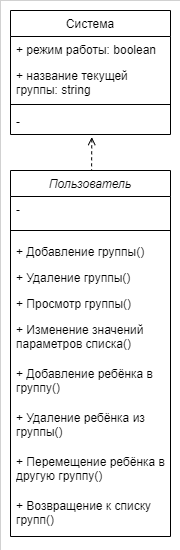

The diagram above was exported from draw.io. Its source (the exported page's mxGraphModel, read from the mxfile embedded in the PNG):
<mxGraphModel dx="1018" dy="578" grid="1" gridSize="10" guides="1" tooltips="1" connect="1" arrows="1" fold="1" page="1" pageScale="1" pageWidth="827" pageHeight="1169" math="0" shadow="0">
  <root>
    <mxCell id="WIyWlLk6GJQsqaUBKTNV-0" />
    <mxCell id="WIyWlLk6GJQsqaUBKTNV-1" parent="WIyWlLk6GJQsqaUBKTNV-0" />
    <mxCell id="NLHqFXLU9-_HuBk6a_Hh-1" value="" style="rounded=0;whiteSpace=wrap;html=1;strokeWidth=0;" vertex="1" parent="WIyWlLk6GJQsqaUBKTNV-1">
      <mxGeometry x="230" y="110" width="180" height="550" as="geometry" />
    </mxCell>
    <mxCell id="zkfFHV4jXpPFQw0GAbJ--0" value="Пользователь" style="swimlane;fontStyle=2;align=center;verticalAlign=top;childLayout=stackLayout;horizontal=1;startSize=26;horizontalStack=0;resizeParent=1;resizeLast=0;collapsible=1;marginBottom=0;rounded=0;shadow=0;strokeWidth=1;" parent="WIyWlLk6GJQsqaUBKTNV-1" vertex="1">
      <mxGeometry x="240" y="280" width="160" height="366" as="geometry">
        <mxRectangle x="220" y="120" width="160" height="26" as="alternateBounds" />
      </mxGeometry>
    </mxCell>
    <mxCell id="zkfFHV4jXpPFQw0GAbJ--2" value="-" style="text;align=left;verticalAlign=top;spacingLeft=4;spacingRight=4;overflow=hidden;rotatable=0;points=[[0,0.5],[1,0.5]];portConstraint=eastwest;rounded=0;shadow=0;html=0;" parent="zkfFHV4jXpPFQw0GAbJ--0" vertex="1">
      <mxGeometry y="26" width="160" height="26" as="geometry" />
    </mxCell>
    <mxCell id="zkfFHV4jXpPFQw0GAbJ--4" value="" style="line;html=1;strokeWidth=1;align=left;verticalAlign=top;spacingTop=-1;spacingLeft=3;spacingRight=3;rotatable=0;labelPosition=right;points=[];portConstraint=eastwest;" parent="zkfFHV4jXpPFQw0GAbJ--0" vertex="1">
      <mxGeometry y="52" width="160" height="16" as="geometry" />
    </mxCell>
    <mxCell id="zkfFHV4jXpPFQw0GAbJ--5" value="+ Добавление группы()&#10;" style="text;align=left;verticalAlign=top;spacingLeft=4;spacingRight=4;overflow=hidden;rotatable=0;points=[[0,0.5],[1,0.5]];portConstraint=eastwest;" parent="zkfFHV4jXpPFQw0GAbJ--0" vertex="1">
      <mxGeometry y="68" width="160" height="26" as="geometry" />
    </mxCell>
    <mxCell id="_diuLTSdxPUrtMKLNfbI-2" value="+ Удаление группы()&#10;" style="text;align=left;verticalAlign=top;spacingLeft=4;spacingRight=4;overflow=hidden;rotatable=0;points=[[0,0.5],[1,0.5]];portConstraint=eastwest;" parent="zkfFHV4jXpPFQw0GAbJ--0" vertex="1">
      <mxGeometry y="94" width="160" height="26" as="geometry" />
    </mxCell>
    <mxCell id="_diuLTSdxPUrtMKLNfbI-3" value="+ Просмотр группы()&#10;" style="text;align=left;verticalAlign=top;spacingLeft=4;spacingRight=4;overflow=hidden;rotatable=0;points=[[0,0.5],[1,0.5]];portConstraint=eastwest;" parent="zkfFHV4jXpPFQw0GAbJ--0" vertex="1">
      <mxGeometry y="120" width="160" height="26" as="geometry" />
    </mxCell>
    <mxCell id="_diuLTSdxPUrtMKLNfbI-4" value="+ Изменение значений параметров списка()&#10;" style="text;align=left;verticalAlign=top;spacingLeft=4;spacingRight=4;overflow=hidden;rotatable=0;points=[[0,0.5],[1,0.5]];portConstraint=eastwest;whiteSpace=wrap;" parent="zkfFHV4jXpPFQw0GAbJ--0" vertex="1">
      <mxGeometry y="146" width="160" height="44" as="geometry" />
    </mxCell>
    <mxCell id="_diuLTSdxPUrtMKLNfbI-5" value="+ Добавление ребёнка в группу()&#10;" style="text;align=left;verticalAlign=top;spacingLeft=4;spacingRight=4;overflow=hidden;rotatable=0;points=[[0,0.5],[1,0.5]];portConstraint=eastwest;whiteSpace=wrap;" parent="zkfFHV4jXpPFQw0GAbJ--0" vertex="1">
      <mxGeometry y="190" width="160" height="44" as="geometry" />
    </mxCell>
    <mxCell id="_diuLTSdxPUrtMKLNfbI-6" value="+ Удаление ребёнка из группы()&#10;" style="text;align=left;verticalAlign=top;spacingLeft=4;spacingRight=4;overflow=hidden;rotatable=0;points=[[0,0.5],[1,0.5]];portConstraint=eastwest;whiteSpace=wrap;" parent="zkfFHV4jXpPFQw0GAbJ--0" vertex="1">
      <mxGeometry y="234" width="160" height="44" as="geometry" />
    </mxCell>
    <mxCell id="_diuLTSdxPUrtMKLNfbI-7" value="+ Перемещение ребёнка в другую группу()&#10;" style="text;align=left;verticalAlign=top;spacingLeft=4;spacingRight=4;overflow=hidden;rotatable=0;points=[[0,0.5],[1,0.5]];portConstraint=eastwest;whiteSpace=wrap;" parent="zkfFHV4jXpPFQw0GAbJ--0" vertex="1">
      <mxGeometry y="278" width="160" height="44" as="geometry" />
    </mxCell>
    <mxCell id="_diuLTSdxPUrtMKLNfbI-8" value="+ Возвращение к списку групп()&#10;" style="text;align=left;verticalAlign=top;spacingLeft=4;spacingRight=4;overflow=hidden;rotatable=0;points=[[0,0.5],[1,0.5]];portConstraint=eastwest;whiteSpace=wrap;" parent="zkfFHV4jXpPFQw0GAbJ--0" vertex="1">
      <mxGeometry y="322" width="160" height="44" as="geometry" />
    </mxCell>
    <mxCell id="zkfFHV4jXpPFQw0GAbJ--17" value="Система" style="swimlane;fontStyle=0;align=center;verticalAlign=top;childLayout=stackLayout;horizontal=1;startSize=26;horizontalStack=0;resizeParent=1;resizeLast=0;collapsible=1;marginBottom=0;rounded=0;shadow=0;strokeWidth=1;" parent="WIyWlLk6GJQsqaUBKTNV-1" vertex="1">
      <mxGeometry x="240" y="120" width="160" height="124" as="geometry">
        <mxRectangle x="550" y="140" width="160" height="26" as="alternateBounds" />
      </mxGeometry>
    </mxCell>
    <mxCell id="zkfFHV4jXpPFQw0GAbJ--18" value="+ режим работы: boolean" style="text;align=left;verticalAlign=top;spacingLeft=4;spacingRight=4;overflow=hidden;rotatable=0;points=[[0,0.5],[1,0.5]];portConstraint=eastwest;" parent="zkfFHV4jXpPFQw0GAbJ--17" vertex="1">
      <mxGeometry y="26" width="160" height="26" as="geometry" />
    </mxCell>
    <mxCell id="zkfFHV4jXpPFQw0GAbJ--19" value="+ название текущей группы: string" style="text;align=left;verticalAlign=top;spacingLeft=4;spacingRight=4;overflow=hidden;rotatable=0;points=[[0,0.5],[1,0.5]];portConstraint=eastwest;rounded=0;shadow=0;html=0;whiteSpace=wrap;" parent="zkfFHV4jXpPFQw0GAbJ--17" vertex="1">
      <mxGeometry y="52" width="160" height="38" as="geometry" />
    </mxCell>
    <mxCell id="zkfFHV4jXpPFQw0GAbJ--23" value="" style="line;html=1;strokeWidth=1;align=left;verticalAlign=middle;spacingTop=-1;spacingLeft=3;spacingRight=3;rotatable=0;labelPosition=right;points=[];portConstraint=eastwest;" parent="zkfFHV4jXpPFQw0GAbJ--17" vertex="1">
      <mxGeometry y="90" width="160" height="8" as="geometry" />
    </mxCell>
    <mxCell id="zkfFHV4jXpPFQw0GAbJ--24" value="-" style="text;align=left;verticalAlign=top;spacingLeft=4;spacingRight=4;overflow=hidden;rotatable=0;points=[[0,0.5],[1,0.5]];portConstraint=eastwest;" parent="zkfFHV4jXpPFQw0GAbJ--17" vertex="1">
      <mxGeometry y="98" width="160" height="26" as="geometry" />
    </mxCell>
    <mxCell id="aF033VlEDMVClqzW3yr9-0" value="" style="endArrow=none;dashed=1;html=1;rounded=0;startArrow=open;startFill=0;exitX=0.508;exitY=1.1;exitDx=0;exitDy=0;exitPerimeter=0;" parent="WIyWlLk6GJQsqaUBKTNV-1" source="zkfFHV4jXpPFQw0GAbJ--24" target="zkfFHV4jXpPFQw0GAbJ--0" edge="1">
      <mxGeometry width="50" height="50" relative="1" as="geometry">
        <mxPoint x="520" y="390" as="sourcePoint" />
        <mxPoint x="570" y="340" as="targetPoint" />
      </mxGeometry>
    </mxCell>
  </root>
</mxGraphModel>